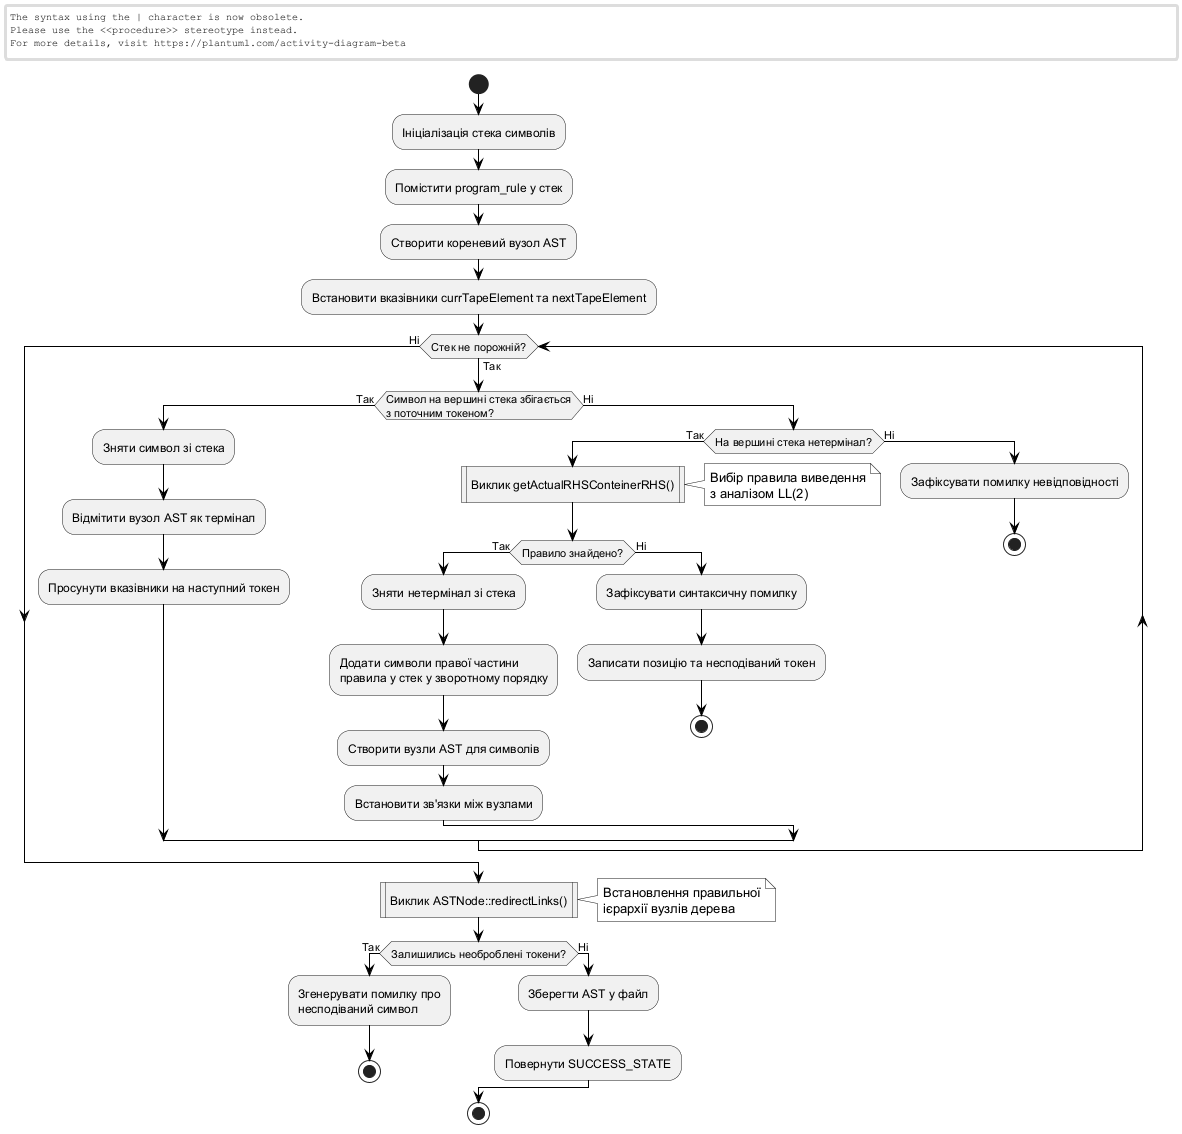

The diagram above was rendered by PlantUML. Its source (embedded in the PNG):
@startuml
skinparam monochrome true
skinparam backgroundColor white
skinparam defaultFontColor black
skinparam ConditionEndStyle hline
skinparam ArrowColor black

start

:Ініціалізація стека символів;
:Помістити program_rule у стек;
:Створити кореневий вузол AST;
:Встановити вказівники currTapeElement та nextTapeElement;

while (Стек не порожній?) is (Так)
  if (Символ на вершині стека збігається\nз поточним токеном?) then (Так)
    :Зняти символ зі стека;
    :Відмітити вузол AST як термінал;
    :Просунути вказівники на наступний токен;
  else (Ні)
    if (На вершині стека нетермінал?) then (Так)
      :Виклик getActualRHSConteinerRHS()|
      note right
        Вибір правила виведення
        з аналізом LL(2)
      end note
      
      if (Правило знайдено?) then (Так)
        :Зняти нетермінал зі стека;
        :Додати символи правої частини\nправила у стек у зворотному порядку;
        :Створити вузли AST для символів;
        :Встановити зв'язки між вузлами;
      else (Ні)
        :Зафіксувати синтаксичну помилку;
        :Записати позицію та несподіваний токен;
        stop
      endif
    else (Ні)
      :Зафіксувати помилку невідповідності;
      stop
    endif
  endif
endwhile (Ні)

:Виклик ASTNode::redirectLinks()|
note right
  Встановлення правильної
  ієрархії вузлів дерева
end note

if (Залишились необроблені токени?) then (Так)
  :Згенерувати помилку про\nнесподіваний символ;
  stop
else (Ні)
  :Зберегти AST у файл;
  :Повернути SUCCESS_STATE;
endif

stop

@enduml